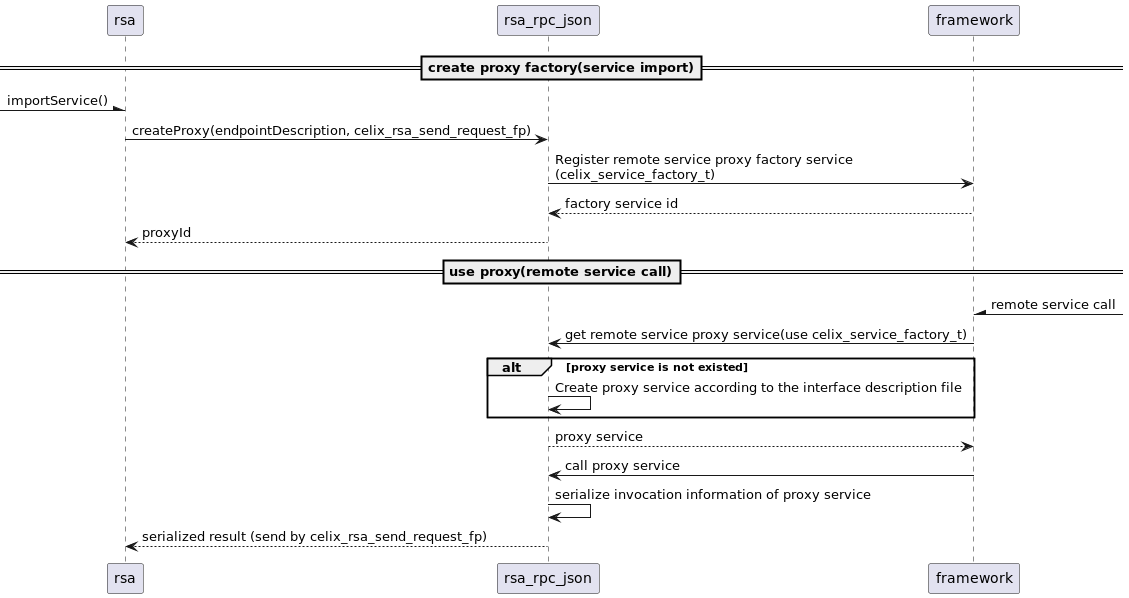

The diagram above was rendered by PlantUML. Its source (embedded in the PNG):
@startuml
==create proxy factory(service import)==
-\rsa:importService()
rsa->rsa_rpc_json:createProxy(endpointDescription, celix_rsa_send_request_fp)
rsa_rpc_json->framework:Register remote service proxy factory service\n(celix_service_factory_t)
return factory service id
rsa_rpc_json --> rsa:proxyId

==use proxy(remote service call)==
framework/-:remote service call
framework->rsa_rpc_json:get remote service proxy service(use celix_service_factory_t)
alt proxy service is not existed
rsa_rpc_json->rsa_rpc_json:Create proxy service according to the interface description file
end
rsa_rpc_json-->framework:proxy service
framework->rsa_rpc_json:call proxy service
rsa_rpc_json->rsa_rpc_json:serialize invocation information of proxy service
rsa_rpc_json-->rsa:serialized result (send by celix_rsa_send_request_fp)
@enduml